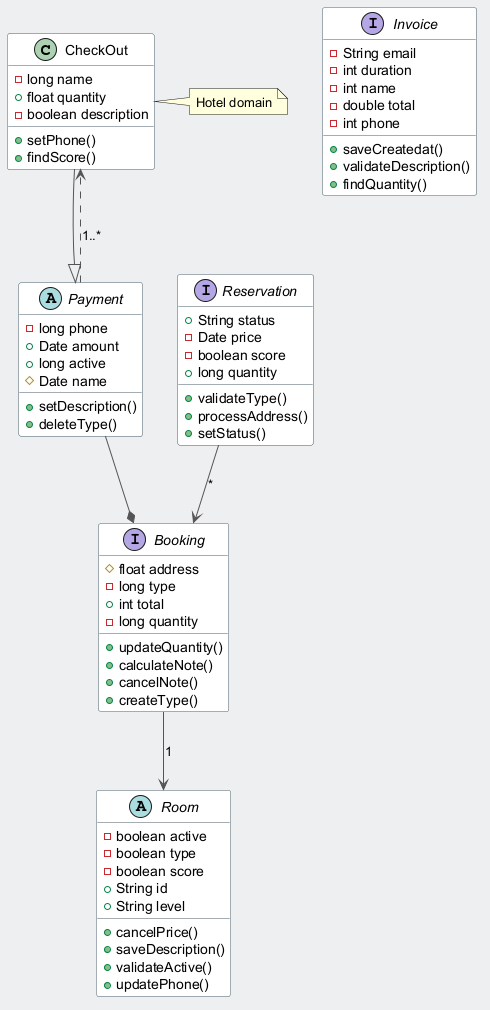

The diagram above was rendered by PlantUML. Its source (embedded in the PNG):
@startuml
skinparam backgroundColor #ECEFF1
skinparam classBackgroundColor #FFFFFF
skinparam classBorderColor #455A64
skinparam ArrowColor #555555
class CheckOut {
  -long name
  +float quantity
  -boolean description
  +setPhone()
  +findScore()
}
abstract class Room {
  -boolean active
  -boolean type
  -boolean score
  +String id
  +String level
  +cancelPrice()
  +saveDescription()
  +validateActive()
  +updatePhone()
}
interface Booking {
  #float address
  -long type
  +int total
  -long quantity
  +updateQuantity()
  +calculateNote()
  +cancelNote()
  +createType()
}
interface Invoice {
  -String email
  -int duration
  -int name
  -double total
  -int phone
  +saveCreatedat()
  +validateDescription()
  +findQuantity()
}
interface Reservation {
  +String status
  -Date price
  -boolean score
  +long quantity
  +validateType()
  +processAddress()
  +setStatus()
}
abstract class Payment {
  -long phone
  +Date amount
  +long active
  #Date name
  +setDescription()
  +deleteType()
}
Booking --> Room : "1"
CheckOut --|> Payment
Payment ..> CheckOut : "1..*"
Payment --* Booking
Reservation --> Booking : "*"
note right of CheckOut : Hotel domain
@enduml